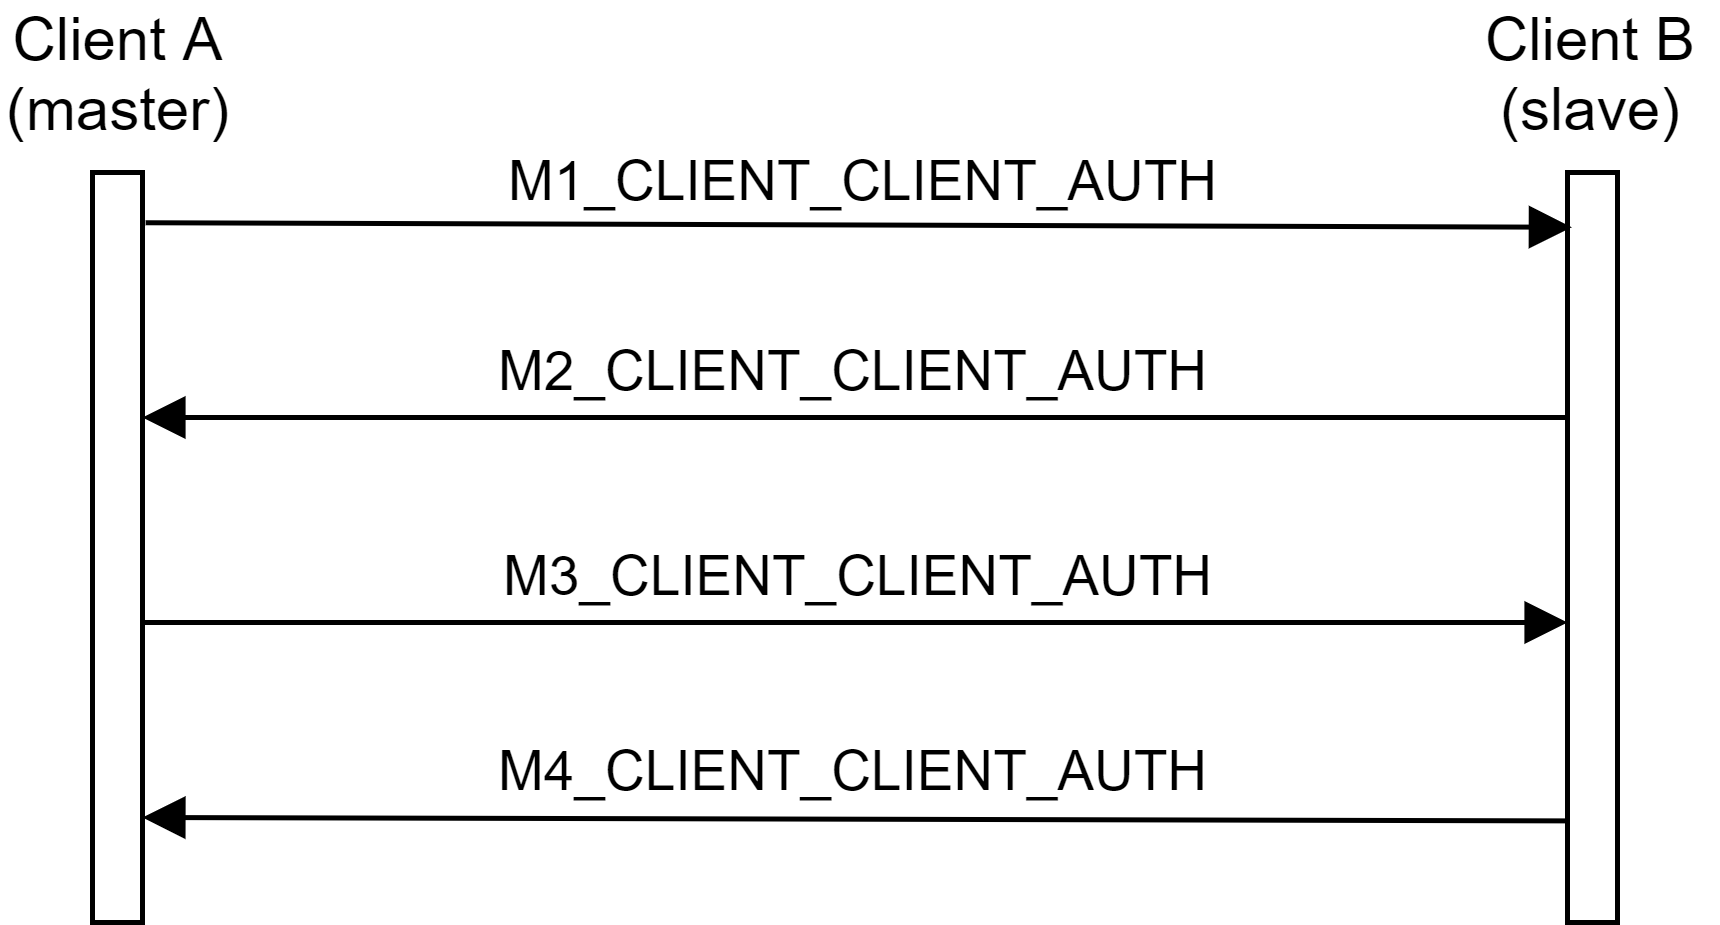

The diagram above was exported from draw.io. Its source (the exported page's mxGraphModel, read from the mxfile embedded in the PNG):
<mxGraphModel dx="1913" dy="806" grid="1" gridSize="10" guides="1" tooltips="1" connect="1" arrows="1" fold="1" page="1" pageScale="1" pageWidth="827" pageHeight="1169" math="0" shadow="0">
  <root>
    <mxCell id="0" />
    <mxCell id="1" parent="0" />
    <mxCell id="2" value="" style="rounded=0;whiteSpace=wrap;html=1;" vertex="1" parent="1">
      <mxGeometry x="80" y="1380" width="10" height="150" as="geometry" />
    </mxCell>
    <mxCell id="3" value="Client A (master)" style="text;html=1;strokeColor=none;fillColor=none;align=center;verticalAlign=middle;whiteSpace=wrap;rounded=0;" vertex="1" parent="1">
      <mxGeometry x="62.5" y="1350" width="45" height="20" as="geometry" />
    </mxCell>
    <mxCell id="4" value="" style="rounded=0;whiteSpace=wrap;html=1;" vertex="1" parent="1">
      <mxGeometry x="375" y="1380" width="10" height="150" as="geometry" />
    </mxCell>
    <mxCell id="5" value="Client B (slave)" style="text;html=1;strokeColor=none;fillColor=none;align=center;verticalAlign=middle;whiteSpace=wrap;rounded=0;" vertex="1" parent="1">
      <mxGeometry x="355" y="1350" width="50" height="20" as="geometry" />
    </mxCell>
    <mxCell id="6" value="M1_CLIENT_CLIENT_AUTH" style="html=1;verticalAlign=bottom;endArrow=block;exitX=1.062;exitY=0.067;exitDx=0;exitDy=0;entryX=0.086;entryY=0.073;entryDx=0;entryDy=0;entryPerimeter=0;exitPerimeter=0;" edge="1" source="2" target="4" parent="1">
      <mxGeometry width="80" relative="1" as="geometry">
        <mxPoint x="130" y="1350" as="sourcePoint" />
        <mxPoint x="210" y="1350" as="targetPoint" />
      </mxGeometry>
    </mxCell>
    <mxCell id="7" value="M2_CLIENT_CLIENT_AUTH" style="html=1;verticalAlign=bottom;endArrow=block;" edge="1" parent="1">
      <mxGeometry width="80" relative="1" as="geometry">
        <mxPoint x="375" y="1429" as="sourcePoint" />
        <mxPoint x="90" y="1429" as="targetPoint" />
      </mxGeometry>
    </mxCell>
    <mxCell id="8" value="M3_CLIENT_CLIENT_AUTH" style="html=1;verticalAlign=bottom;endArrow=block;exitX=1;exitY=0.25;exitDx=0;exitDy=0;entryX=0;entryY=0.25;entryDx=0;entryDy=0;" edge="1" parent="1">
      <mxGeometry width="80" relative="1" as="geometry">
        <mxPoint x="90" y="1470" as="sourcePoint" />
        <mxPoint x="375" y="1470" as="targetPoint" />
      </mxGeometry>
    </mxCell>
    <mxCell id="9" value="M4_CLIENT_CLIENT_AUTH" style="html=1;verticalAlign=bottom;endArrow=block;exitX=0.038;exitY=0.374;exitDx=0;exitDy=0;exitPerimeter=0;" edge="1" parent="1">
      <mxGeometry width="80" relative="1" as="geometry">
        <mxPoint x="375.3800000000001" y="1509.6799999999998" as="sourcePoint" />
        <mxPoint x="90" y="1509" as="targetPoint" />
      </mxGeometry>
    </mxCell>
  </root>
</mxGraphModel>